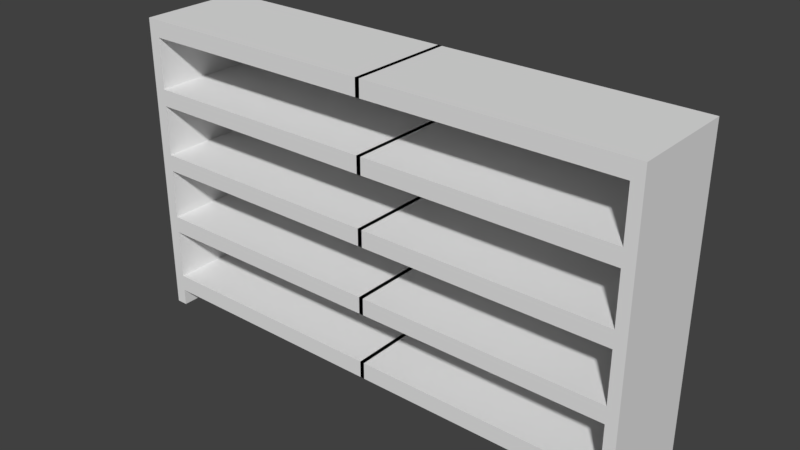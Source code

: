 # Source: shelf.blend  (saved by Blender 2.78.0; exported with 4.5.12 LTS)
import bpy
from mathutils import Matrix  # noqa: F401  (used for matrix-valued properties, if any)

bpy.ops.wm.read_factory_settings(use_empty=True)
scene = bpy.context.scene
scene.name = 'Scene'

# ---- collections
col_collection_1 = bpy.data.collections.new('Collection 1'); scene.collection.children.link(col_collection_1)

# ---- world
world_world = bpy.data.worlds.new('World'); scene.world = world_world
world_world.color = (0.05088, 0.05088, 0.05088)
world_world.use_sun_shadow = False
world_world.sun_shadow_jitter_overblur = 0.0
world_world.cycles.sampling_method = 'MANUAL'

# ---- meshes
me_cube_001 = bpy.data.meshes.new('Cube.001')
me_cube_001.from_pydata([(-45.97, -1.567, -1.0), (-45.97, -1.567, 1.0), (-45.97, 1.567, -1.0), (-45.97, 1.567, 1.0), (-43.97, -1.567, -1.0), (-43.97, -1.567, 1.0), (-43.97, 1.567, -1.0), (-43.97, 1.567, 1.0), (-45.97, -1.567, -0.7778), (-45.97, -1.567, -0.5556), (-45.97, -1.567, -0.3333), (-45.97, -1.567, -0.1111), (-45.97, -1.567, 0.1111), (-45.97, -1.567, 0.3333), (-45.97, -1.567, 0.5556), (-45.97, -1.567, 0.7778), (-45.97, 1.567, 0.7778), (-45.97, 1.567, 0.5556), (-45.97, 1.567, 0.3333), (-45.97, 1.567, 0.1111), (-45.97, 1.567, -0.1111), (-45.97, 1.567, -0.3333), (-45.97, 1.567, -0.5556), (-45.97, 1.567, -0.7778), (-43.97, 1.567, 0.7778), (-43.97, 1.567, 0.5556), (-43.97, 1.567, 0.3333), (-43.97, 1.567, 0.1111), (-43.97, 1.567, -0.1111), (-43.97, 1.567, -0.3333), (-43.97, 1.567, -0.5556), (-43.97, 1.567, -0.7778), (-43.97, -1.567, 0.7778), (-43.97, -1.567, 0.5556), (-43.97, -1.567, 0.3333), (-43.97, -1.567, 0.1111), (-43.97, -1.567, -0.1111), (-43.97, -1.567, -0.3333), (-43.97, -1.567, -0.5556), (-43.97, -1.567, -0.7778), (-45.97, -1.567, 0.4444), (-45.97, 1.567, 0.4444), (-43.97, 1.567, 0.4444), (-43.97, -1.567, 0.4444), (-45.97, -1.567, 0.6667), (-45.97, 1.567, 0.6667), (-43.97, 1.567, 0.6667), (-43.97, -1.567, 0.6667), (-45.97, -1.567, 0.8889), (-45.97, 1.567, 0.8889), (-43.97, 1.567, 0.8889), (-43.97, -1.567, 0.8889), (-45.97, -1.567, 0.2222), (-45.97, 1.567, 0.2222), (-43.97, 1.567, 0.2222), (-43.97, -1.567, 0.2222), (-45.97, -1.567, 1.49e-08), (-45.97, 1.567, -1.49e-08), (-43.97, 1.567, -1.49e-08), (-43.97, -1.567, -1.49e-08), (-45.97, -1.567, -0.2222), (-45.97, 1.567, -0.2222), (-43.97, 1.567, -0.2222), (-43.97, -1.567, -0.2222), (-45.97, -1.567, -0.4444), (-45.97, 1.567, -0.4444), (-43.97, 1.567, -0.4444), (-43.97, -1.567, -0.4444), (-45.97, -1.567, -0.6667), (-45.97, 1.567, -0.6667), (-43.97, 1.567, -0.6667), (-43.97, -1.567, -0.6667), (-45.97, 1.567, -0.8889), (-43.97, 1.567, -0.8889), (-43.97, -1.567, -0.8889), (-45.97, -1.567, -0.8889), (0.3838, 1.567, 1.0), (0.3838, -1.567, 1.0), (0.3838, 1.567, -0.7778), (0.3838, -1.567, -0.7778), (0.3838, 1.567, -0.3333), (0.3838, -1.567, -0.3333), (0.3838, 1.567, 0.1111), (0.3838, -1.567, 0.1111), (0.3838, 1.567, 0.5556), (0.3838, -1.567, 0.5556), (0.3838, 1.567, 0.4444), (0.3838, -1.567, 0.4444), (0.3838, 1.567, 0.8889), (0.3838, -1.567, 0.8889), (0.3838, 1.567, -1.49e-08), (0.3838, -1.567, -1.49e-08), (0.3838, 1.567, -0.4444), (0.3838, -1.567, -0.4444), (0.3838, 1.567, -0.8889), (0.3838, -1.567, -0.8889)], [], [(48, 1, 3, 49), (49, 3, 7, 50), (59, 58, 90, 91), (51, 5, 1, 48), (2, 6, 4, 0), (7, 3, 1, 5), (74, 39, 8, 75), (71, 38, 9, 68), (67, 37, 10, 64), (63, 36, 11, 60), (59, 35, 12, 56), (55, 34, 13, 52), (43, 33, 14, 40), (47, 32, 15, 44), (31, 39, 79, 78), (70, 30, 38, 71), (66, 29, 80, 92), (62, 28, 36, 63), (25, 33, 85, 84), (54, 26, 34, 55), (37, 67, 93, 81), (46, 24, 32, 47), (72, 23, 31, 73), (69, 22, 30, 70), (65, 21, 29, 66), (61, 20, 28, 62), (57, 19, 27, 58), (53, 18, 26, 54), (41, 17, 25, 42), (45, 16, 24, 46), (75, 8, 23, 72), (68, 9, 22, 69), (64, 10, 21, 65), (60, 11, 20, 61), (56, 12, 19, 57), (52, 13, 18, 53), (40, 14, 17, 41), (44, 15, 16, 45), (13, 40, 41, 18), (18, 41, 42, 26), (26, 42, 43, 34), (34, 43, 40, 13), (14, 44, 45, 17), (17, 45, 46, 25), (25, 46, 47, 33), (33, 47, 44, 14), (32, 51, 48, 15), (24, 50, 51, 32), (16, 49, 50, 24), (15, 48, 49, 16), (12, 52, 53, 19), (19, 53, 54, 27), (27, 54, 55, 35), (35, 55, 52, 12), (11, 56, 57, 20), (20, 57, 58, 28), (28, 58, 59, 36), (36, 59, 56, 11), (10, 60, 61, 21), (21, 61, 62, 29), (29, 62, 63, 37), (37, 63, 60, 10), (9, 64, 65, 22), (22, 65, 66, 30), (30, 66, 67, 38), (38, 67, 64, 9), (8, 68, 69, 23), (23, 69, 70, 31), (31, 70, 71, 39), (39, 71, 68, 8), (0, 75, 72, 2), (2, 72, 73, 6), (6, 73, 74, 4), (4, 74, 75, 0), (88, 76, 77, 89), (94, 78, 79, 95), (92, 80, 81, 93), (90, 82, 83, 91), (86, 84, 85, 87), (51, 50, 88, 89), (39, 74, 95, 79), (67, 66, 92, 93), (27, 35, 83, 82), (33, 43, 87, 85), (73, 31, 78, 94), (42, 25, 84, 86), (74, 73, 94, 95), (5, 51, 89, 77), (50, 7, 76, 88), (29, 37, 81, 80), (43, 42, 86, 87), (35, 59, 91, 83), (7, 5, 77, 76), (58, 27, 82, 90)])
me_cube_001.use_remesh_preserve_volume = False
me_cube_001.use_remesh_preserve_attributes = False
me_cube_001.use_mirror_vertex_groups = False
me_cube_001.update()

# ---- objects
ob_cube = bpy.data.objects.new('Cube', me_cube_001)

# ---- transforms, parenting, visibility, modifiers, constraints
ob_cube.location = (0.0, 0.0, 5.4)
ob_cube.scale = (0.1979, 1.207, 5.379)
ob_cube.lineart.crease_threshold = 0.0
_m = ob_cube.modifiers.new('Mirror', 'MIRROR')

# ---- collection membership
col_collection_1.objects.link(ob_cube)

# ---- scene / render settings (as saved in the file)
scene.frame_start = 1; scene.frame_end = 250; scene.frame_set(1)
scene.render.engine = 'BLENDER_EEVEE_NEXT'
scene.render.resolution_percentage = 50
scene.render.dither_intensity = 0.0
scene.cycles.use_denoising = False
scene.cycles.samples = 128
scene.cycles.sampling_pattern = 'TABULATED_SOBOL'
scene.cycles.light_sampling_threshold = 0.0
scene.cycles.use_adaptive_sampling = False
scene.cycles.use_light_tree = False
scene.cycles.blur_glossy = 0.0
scene.cycles.sample_clamp_indirect = 0.0
scene.view_settings.view_transform = 'Standard'
bpy.context.view_layer.update()

# ---- added for rendering (the .blend has no active camera and no usable light): camera, sun
cam_auto = bpy.data.cameras.new('AutoCamera')
cam_auto.lens = 50.0
cam_auto.sensor_width = 36.0
cam_auto.clip_end = 1000.0
ob_auto_camera = bpy.data.objects.new('AutoCamera', cam_auto)
scene.collection.objects.link(ob_auto_camera)
ob_auto_camera.location = (19.8679, -23.8414, 21.2946)
ob_auto_camera.rotation_euler = (1.09748, -7.21219e-08, 0.694738)
scene.camera = ob_auto_camera
light_auto_sun = bpy.data.lights.new('AutoSun', 'SUN')
light_auto_sun.energy = 3.0
light_auto_sun.angle = 0.0523599
ob_auto_sun = bpy.data.objects.new('AutoSun', light_auto_sun)
scene.collection.objects.link(ob_auto_sun)
ob_auto_sun.rotation_euler = (0.872665, 0.174533, 0.523599)
bpy.context.view_layer.update()
